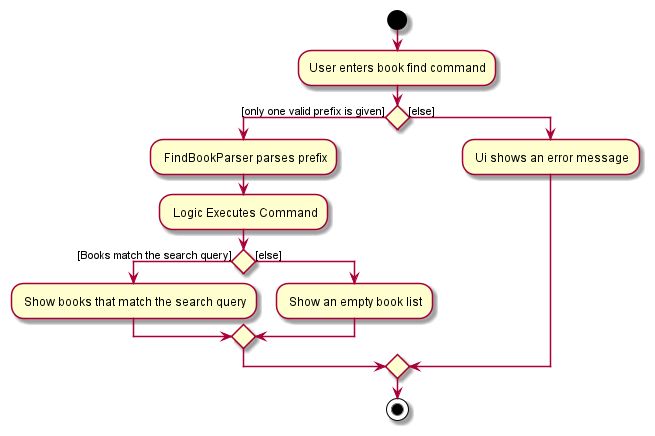

The diagram above was rendered by PlantUML. Its source (embedded in the PNG):
@startuml
start
:User enters book find command;
if () then ([only one valid prefix is given])
    : FindBookParser parses prefix;
        : Logic Executes Command;
    if () then ([Books match the search query])
        : Show books that match the search query;
    else ([else])
        : Show an empty book list;
    endif
else ([else])
    : Ui shows an error message;
endif
stop
@enduml